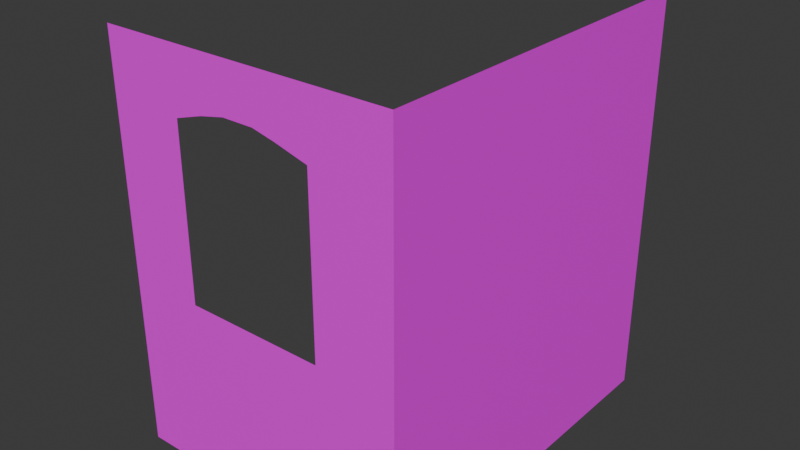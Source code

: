 # Source: GarageWindowBlock.blend  (saved by Blender 4.0.36; exported with 4.5.12 LTS)
import bpy
from mathutils import Matrix  # noqa: F401  (used for matrix-valued properties, if any)

bpy.ops.wm.read_factory_settings(use_empty=True)
scene = bpy.context.scene
scene.name = 'Scene'

# ---- collections
col_collection = bpy.data.collections.new('Collection'); scene.collection.children.link(col_collection)

# ---- images (referenced by path relative to the original .blend; pixels are not part of the script)
import os
ASSET_DIR = os.environ.get("B2B_ASSET_DIR", "")  # directory of the original .blend (textures are referenced by path, not embedded)
HERE = os.path.dirname(os.path.abspath(__file__))  # packed textures are extracted next to this script under _unpacked/

def load_image(name, relpath, width, height, colorspace="sRGB"):
    """Load a texture the original file referenced (path relative to the .blend, or extracted next to this script)."""
    p = next((c for c in (os.path.join(HERE, relpath), os.path.join(ASSET_DIR, relpath)) if relpath and os.path.exists(c)), "")
    if p:
        img = bpy.data.images.load(p, check_existing=True)
        img.name = name
    else:  # same state as the original file: an image datablock whose file is absent (Cycles renders it pink)
        img = bpy.data.images.new(name, width, height)
        img.source = "FILE"
        img.filepath = "//" + (relpath or name)
    img.colorspace_settings.name = colorspace
    return img
img_brick_pixelated_jpg_001 = load_image('Brick Pixelated.jpg.001', 'Brick Pixelated.jpg', 1024, 1024, 'sRGB')

# ---- materials (node trees are filled in below, after node groups)
mat_material_003 = bpy.data.materials.new('Material.003')
mat_material_003.use_transparent_shadow = False

# ---- material node trees
mat_material_003.use_nodes = True; mat_material_003.node_tree.nodes.clear()
_N = mat_material_003.node_tree.nodes; _L = mat_material_003.node_tree.links
n0 = _N.new('ShaderNodeBsdfPrincipled'); n0.name = 'Principled BSDF'; n0.location = (10, 300)
n0.inputs[3].default_value = 1.45
n1 = _N.new('ShaderNodeOutputMaterial'); n1.name = 'Material Output'; n1.location = (300, 300)
n2 = _N.new('ShaderNodeTexImage'); n2.name = 'Image Texture'; n2.location = (-280, 275)
n2.image = img_brick_pixelated_jpg_001
_L.new(n0.outputs[0], n1.inputs[0])
_L.new(n2.outputs[0], n0.inputs[0])
n1.is_active_output = True

# ---- world
world_world = bpy.data.worlds.new('World'); scene.world = world_world
world_world.use_nodes = True; world_world.node_tree.nodes.clear()
_N = world_world.node_tree.nodes; _L = world_world.node_tree.links
n0 = _N.new('ShaderNodeOutputWorld'); n0.name = 'World Output'; n0.location = (300, 300)
n1 = _N.new('ShaderNodeBackground'); n1.name = 'Background'; n1.location = (10, 300)
n1.inputs[0].default_value = (0.05088, 0.05088, 0.05088, 1.0)
_L.new(n1.outputs[0], n0.inputs[0])
n0.is_active_output = True
world_world.color = (0.05088, 0.05088, 0.05088)
world_world.use_sun_shadow = False
world_world.sun_shadow_jitter_overblur = 0.0

# ---- meshes
me_cube_002 = bpy.data.meshes.new('Cube.002')
me_cube_002.from_pydata([(-1.0, -1.0, -1.0), (-1.0, -1.0, 1.0), (1.0, -1.0, -1.0), (1.0, -1.0, 1.0), (1.0, 1.491, -1.0), (1.0, 1.491, 1.0), (-1.0, -1.0, -0.1349), (1.0, 1.491, -0.1349), (1.0, -1.0, -0.1349), (-0.4872, -1.0, -1.0), (-0.4872, -1.0, 1.0), (-0.4872, -1.0, -0.1349), (0.4615, -1.0, -1.0), (0.4615, -1.0, 1.0), (0.4615, -1.0, -0.1349), (-1.0, -1.0, 0.6977), (1.0, 1.491, 0.6977), (1.0, -1.0, 0.6977), (-0.4872, -1.0, 0.6977), (0.4615, -1.0, 0.6977), (-0.2932, -1.0, 1.0), (-0.2932, -1.0, -0.1349), (-0.2932, -1.0, -1.0), (-0.2932, -1.0, 0.7413), (0.2444, -1.0, -1.0), (0.2444, -1.0, 1.0), (0.2444, -1.0, -0.1349), (0.2444, -1.0, 0.7413), (-0.1236, -1.0, 1.0), (-0.02442, -1.0, -0.1349), (-0.1236, -1.0, 0.7674), (-0.02442, -1.0, -1.0), (0.1307, -1.0, -1.0), (0.08877, -1.0, 1.0), (0.1307, -1.0, -0.1349), (0.08877, -1.0, 0.7674)], [], [(16, 5, 3, 17), (18, 10, 1, 15), (9, 11, 6, 0), (4, 7, 8, 2), (22, 21, 11, 9), (23, 20, 10, 18), (17, 3, 13, 19), (2, 8, 14, 12), (8, 17, 19, 14), (11, 18, 15, 6), (7, 16, 17, 8), (30, 28, 20, 23), (31, 29, 21, 22), (12, 14, 26, 24), (19, 13, 25, 27), (32, 34, 29, 31), (35, 33, 28, 30), (27, 25, 33, 35), (24, 26, 34, 32)])
_uv = me_cube_002.uv_layers.new(name='UVMap')
_uv.uv.foreach_set('vector', [0.6413, 0.8484, 0.6413, 0.9992, 0.04766, 0.9992, 0.04766, 0.8484, 0.4012, 0.8475, 0.4012, 1.0, 0.282, 1.0, 0.282, 0.8475, 0.4012, -0.009383, 0.4012, 0.4273, 0.282, 0.4273, 0.282, -0.009383, 0.6413, 0.001648, 0.6413, 0.4331, 0.04766, 0.4331, 0.04766, 0.001647, 0.4463, -0.009383, 0.4463, 0.4273, 0.4012, 0.4273, 0.4012, -0.009383, 0.4463, 0.8695, 0.4463, 1.0, 0.4012, 1.0, 0.4012, 0.8475, 0.7471, 0.8475, 0.7471, 1.0, 0.6218, 1.0, 0.6218, 0.8475, 0.7471, -0.009383, 0.7471, 0.4273, 0.6218, 0.4273, 0.6218, -0.009383, 0.7471, 0.4273, 0.7471, 0.8475, 0.6218, 0.8475, 0.6218, 0.4273, 0.4012, 0.4273, 0.4012, 0.8475, 0.282, 0.8475, 0.282, 0.4273, 0.6413, 0.4331, 0.6413, 0.8484, 0.04766, 0.8484, 0.04766, 0.4331, 0.4858, 0.8827, 0.4858, 1.0, 0.4463, 1.0, 0.4463, 0.8695, 0.5088, -0.009383, 0.5088, 0.4273, 0.4463, 0.4273, 0.4463, -0.009383, 0.6218, -0.009383, 0.6218, 0.4273, 0.5713, 0.4273, 0.5713, -0.009383, 0.6218, 0.8475, 0.6218, 1.0, 0.5713, 1.0, 0.5713, 0.8695, 0.5449, -0.009383, 0.5449, 0.4273, 0.5088, 0.4273, 0.5088, -0.009383, 0.5352, 0.8827, 0.5352, 1.0, 0.4858, 1.0, 0.4858, 0.8827, 0.5713, 0.8695, 0.5713, 1.0, 0.5352, 1.0, 0.5352, 0.8827, 0.5713, -0.009383, 0.5713, 0.4273, 0.5449, 0.4273, 0.5449, -0.009383])
_uv.active_render = True
_uv = me_cube_002.uv_layers.new(name='UVLightMap')
_uv.uv.foreach_set('vector', [0.6413, 0.8484, 0.6413, 0.9992, 0.04766, 0.9992, 0.04766, 0.8484, 0.4012, 0.8475, 0.4012, 1.0, 0.282, 1.0, 0.282, 0.8475, 0.4012, -0.009383, 0.4012, 0.4273, 0.282, 0.4273, 0.282, -0.009383, 0.6413, 0.001648, 0.6413, 0.4331, 0.04766, 0.4331, 0.04766, 0.001647, 0.4463, -0.009383, 0.4463, 0.4273, 0.4012, 0.4273, 0.4012, -0.009383, 0.4463, 0.8695, 0.4463, 1.0, 0.4012, 1.0, 0.4012, 0.8475, 0.7471, 0.8475, 0.7471, 1.0, 0.6218, 1.0, 0.6218, 0.8475, 0.7471, -0.009383, 0.7471, 0.4273, 0.6218, 0.4273, 0.6218, -0.009383, 0.7471, 0.4273, 0.7471, 0.8475, 0.6218, 0.8475, 0.6218, 0.4273, 0.4012, 0.4273, 0.4012, 0.8475, 0.282, 0.8475, 0.282, 0.4273, 0.6413, 0.4331, 0.6413, 0.8484, 0.04766, 0.8484, 0.04766, 0.4331, 0.4858, 0.8827, 0.4858, 1.0, 0.4463, 1.0, 0.4463, 0.8695, 0.5088, -0.009383, 0.5088, 0.4273, 0.4463, 0.4273, 0.4463, -0.009383, 0.6218, -0.009383, 0.6218, 0.4273, 0.5713, 0.4273, 0.5713, -0.009383, 0.6218, 0.8475, 0.6218, 1.0, 0.5713, 1.0, 0.5713, 0.8695, 0.5449, -0.009383, 0.5449, 0.4273, 0.5088, 0.4273, 0.5088, -0.009383, 0.5352, 0.8827, 0.5352, 1.0, 0.4858, 1.0, 0.4858, 0.8827, 0.5713, 0.8695, 0.5713, 1.0, 0.5352, 1.0, 0.5352, 0.8827, 0.5713, -0.009383, 0.5713, 0.4273, 0.5449, 0.4273, 0.5449, -0.009383])
me_cube_002.materials.append(mat_material_003)
me_cube_002.update()

# ---- objects
ob_garage_window_block = bpy.data.objects.new('Garage Window Block', me_cube_002)

# ---- transforms, parenting, visibility, modifiers, constraints
ob_garage_window_block.location = (0.0, 0.0, 4.283)
ob_garage_window_block.scale = (3.072, 3.072, 4.232)

# ---- collection membership
col_collection.objects.link(ob_garage_window_block)

# ---- scene / render settings (as saved in the file)
scene.frame_start = 1; scene.frame_end = 250; scene.frame_set(1)
scene.render.engine = 'BLENDER_EEVEE_NEXT'
scene.cycles.sampling_pattern = 'TABULATED_SOBOL'
bpy.context.view_layer.update()

# ---- added for rendering (the .blend has no active camera and no usable light): camera, sun
cam_auto = bpy.data.cameras.new('AutoCamera')
cam_auto.lens = 50.0
cam_auto.sensor_width = 36.0
cam_auto.clip_end = 1000.0
ob_auto_camera = bpy.data.objects.new('AutoCamera', cam_auto)
scene.collection.objects.link(ob_auto_camera)
ob_auto_camera.location = (11.9895, -13.6336, 13.8742)
ob_auto_camera.rotation_euler = (1.09748, -7.21219e-08, 0.694738)
scene.camera = ob_auto_camera
light_auto_sun = bpy.data.lights.new('AutoSun', 'SUN')
light_auto_sun.energy = 3.0
light_auto_sun.angle = 0.0523599
ob_auto_sun = bpy.data.objects.new('AutoSun', light_auto_sun)
scene.collection.objects.link(ob_auto_sun)
ob_auto_sun.rotation_euler = (0.872665, 0.174533, 0.523599)
bpy.context.view_layer.update()
